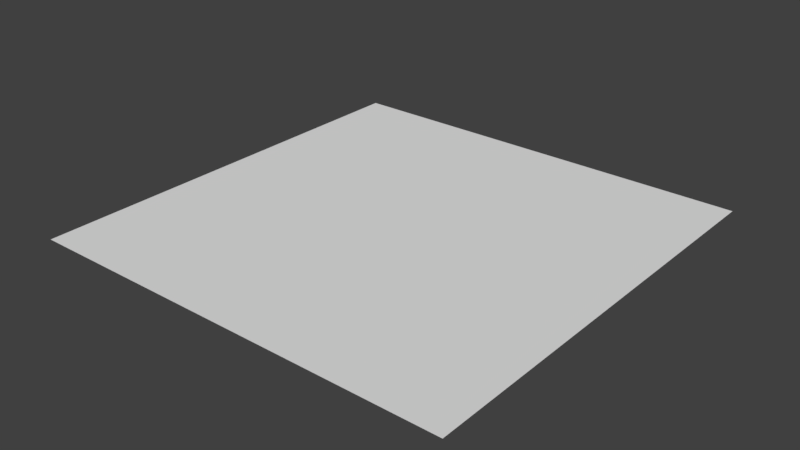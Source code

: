 # Source: backgtround.blend  (saved by Blender 2.79.0; exported with 4.5.12 LTS)
import bpy
from mathutils import Matrix  # noqa: F401  (used for matrix-valued properties, if any)

bpy.ops.wm.read_factory_settings(use_empty=True)
scene = bpy.context.scene
scene.name = 'Scene'

# ---- collections
col_collection_1 = bpy.data.collections.new('Collection 1'); scene.collection.children.link(col_collection_1)

# ---- world
world_world = bpy.data.worlds.new('World'); scene.world = world_world
world_world.color = (0.05088, 0.05088, 0.05088)
world_world.use_sun_shadow = False
world_world.sun_shadow_jitter_overblur = 0.0
world_world.cycles.sampling_method = 'MANUAL'

# ---- meshes
me_plane = bpy.data.meshes.new('Plane')
me_plane.from_pydata([(-8.439, -8.439, 0.0), (8.439, -8.439, 0.0), (-8.439, 8.439, 0.0), (8.439, 8.439, 0.0)], [], [(0, 1, 3, 2)])
_uv = me_plane.uv_layers.new(name='UVMap')
_uv.uv.foreach_set('vector', [9.998e-05, 9.998e-05, 0.9999, 9.998e-05, 0.9999, 0.9999, 9.998e-05, 0.9999])
me_plane.use_remesh_preserve_volume = False
me_plane.use_remesh_preserve_attributes = False
me_plane.use_mirror_vertex_groups = False
me_plane.update()

# ---- objects
ob_plane = bpy.data.objects.new('Plane', me_plane)

# ---- transforms, parenting, visibility, modifiers, constraints
ob_plane.location = (0.0, 0.0, 0.0)
ob_plane.lineart.crease_threshold = 0.0

# ---- collection membership
col_collection_1.objects.link(ob_plane)

# ---- scene / render settings (as saved in the file)
scene.frame_start = 1; scene.frame_end = 250; scene.frame_set(1)
scene.render.engine = 'CYCLES'
scene.render.resolution_percentage = 50
scene.render.dither_intensity = 0.0
scene.cycles.use_denoising = False
scene.cycles.samples = 128
scene.cycles.sampling_pattern = 'TABULATED_SOBOL'
scene.cycles.use_adaptive_sampling = False
scene.cycles.use_light_tree = False
scene.cycles.blur_glossy = 0.0
scene.cycles.sample_clamp_indirect = 0.0
scene.view_settings.view_transform = 'Standard'
bpy.context.view_layer.update()

# ---- added for rendering (the .blend has no active camera and no usable light): camera, sun
cam_auto = bpy.data.cameras.new('AutoCamera')
cam_auto.lens = 50.0
cam_auto.sensor_width = 36.0
cam_auto.clip_end = 1000.0
ob_auto_camera = bpy.data.objects.new('AutoCamera', cam_auto)
scene.collection.objects.link(ob_auto_camera)
ob_auto_camera.location = (22.0849, -26.5019, 17.6679)
ob_auto_camera.rotation_euler = (1.09748, -7.21219e-08, 0.694738)
scene.camera = ob_auto_camera
light_auto_sun = bpy.data.lights.new('AutoSun', 'SUN')
light_auto_sun.energy = 3.0
light_auto_sun.angle = 0.0523599
ob_auto_sun = bpy.data.objects.new('AutoSun', light_auto_sun)
scene.collection.objects.link(ob_auto_sun)
ob_auto_sun.rotation_euler = (0.872665, 0.174533, 0.523599)
bpy.context.view_layer.update()
